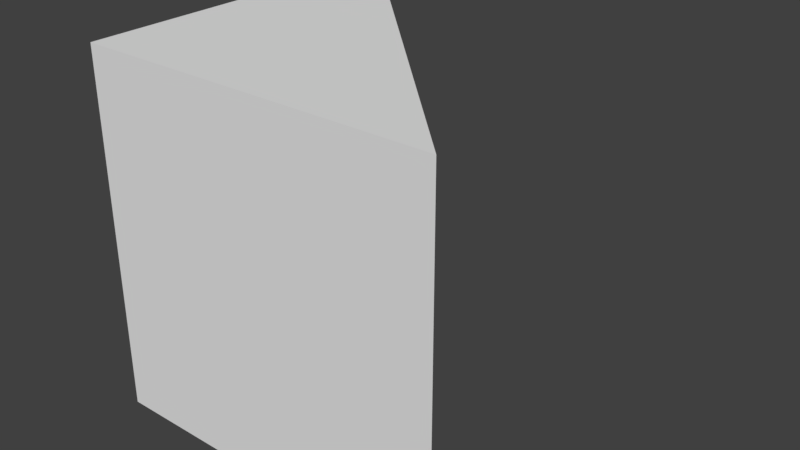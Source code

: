 # Source: SM_FloorFillTriangle_025x025x025.blend  (saved by Blender 2.79.0; exported with 4.5.12 LTS)
import bpy
from mathutils import Matrix  # noqa: F401  (used for matrix-valued properties, if any)

bpy.ops.wm.read_factory_settings(use_empty=True)
scene = bpy.context.scene
scene.name = 'Scene'

# ---- collections
col_collection_1 = bpy.data.collections.new('Collection 1'); scene.collection.children.link(col_collection_1)

# ---- world
world_world = bpy.data.worlds.new('World'); scene.world = world_world
world_world.color = (0.05088, 0.05088, 0.05088)
world_world.use_sun_shadow = False
world_world.sun_shadow_jitter_overblur = 0.0
world_world.cycles.sampling_method = 'MANUAL'

# ---- meshes
me_vert_001 = bpy.data.meshes.new('Vert.001')
me_vert_001.from_pydata([(0.0, 0.0, -0.25), (0.0, 0.0, 0.0), (0.0, 0.25, 0.0), (0.0, 0.25, -0.25), (0.25, 0.0, 0.0), (0.25, 0.0, -0.25)], [], [(0, 1, 2, 3), (1, 4, 2), (0, 5, 4, 1), (5, 0, 3), (2, 4, 5, 3)])
me_vert_001.use_remesh_preserve_volume = False
me_vert_001.use_remesh_preserve_attributes = False
me_vert_001.use_mirror_vertex_groups = False
me_vert_001.update()

# ---- objects
ob_sm_floorfilltriangle_025x025x025 = bpy.data.objects.new('SM_FloorFillTriangle_025x025x025', me_vert_001)

# ---- transforms, parenting, visibility, modifiers, constraints
ob_sm_floorfilltriangle_025x025x025.location = (0.0, 0.0, 0.25)
ob_sm_floorfilltriangle_025x025x025.lineart.crease_threshold = 0.0

# ---- collection membership
col_collection_1.objects.link(ob_sm_floorfilltriangle_025x025x025)

# ---- scene / render settings (as saved in the file)
scene.frame_start = 1; scene.frame_end = 250; scene.frame_set(1)
scene.render.engine = 'BLENDER_EEVEE_NEXT'
scene.render.resolution_percentage = 50
scene.render.dither_intensity = 0.0
scene.cycles.use_denoising = False
scene.cycles.samples = 128
scene.cycles.sampling_pattern = 'TABULATED_SOBOL'
scene.cycles.use_adaptive_sampling = False
scene.cycles.use_light_tree = False
scene.cycles.blur_glossy = 0.0
scene.cycles.sample_clamp_indirect = 0.0
scene.view_settings.view_transform = 'Standard'
bpy.context.view_layer.update()

# ---- added for rendering (the .blend has no active camera and no usable light): camera, sun
cam_auto = bpy.data.cameras.new('AutoCamera')
cam_auto.lens = 50.0
cam_auto.sensor_width = 36.0
cam_auto.clip_end = 1000.0
ob_auto_camera = bpy.data.objects.new('AutoCamera', cam_auto)
scene.collection.objects.link(ob_auto_camera)
ob_auto_camera.location = (0.525634, -0.355761, 0.445507)
ob_auto_camera.rotation_euler = (1.09748, -7.21219e-08, 0.694738)
scene.camera = ob_auto_camera
light_auto_sun = bpy.data.lights.new('AutoSun', 'SUN')
light_auto_sun.energy = 3.0
light_auto_sun.angle = 0.0523599
ob_auto_sun = bpy.data.objects.new('AutoSun', light_auto_sun)
scene.collection.objects.link(ob_auto_sun)
ob_auto_sun.rotation_euler = (0.872665, 0.174533, 0.523599)
bpy.context.view_layer.update()
